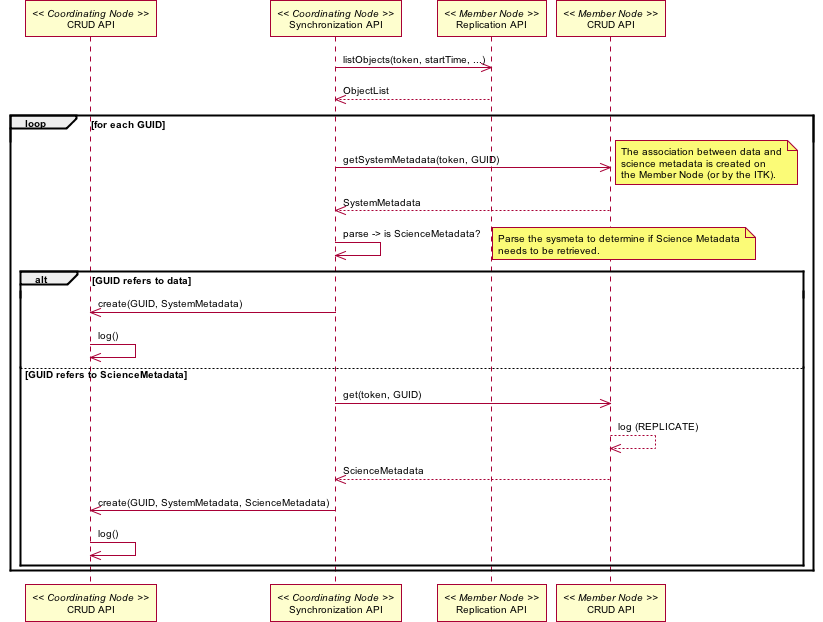

The diagram above was rendered by PlantUML. Its source (embedded in the PNG):
@startuml images/06_interaction.png
skinparam activityFontColor black
skinparam activityFontSize 10
skinparam activityFontName arial
skinparam activityArrowFontColor black
skinparam activityArrowFontSize 10
skinparam activityArrowFontName arial
skinparam classArrowFontColor black
skinparam classArrowFontSize 10
skinparam classArrowFontName arial
skinparam classAttributeFontColor black
skinparam classAttributeFontSize 10
skinparam classAttributeFontName arial
skinparam classFontColor black
skinparam classFontSize 10
skinparam classFontName arial
skinparam componentFontColor black
skinparam componentFontSize 10
skinparam componentFontName arial
skinparam componentArrowFontColor black
skinparam componentArrowFontSize 10
skinparam componentArrowFontName arial
skinparam noteFontColor black
skinparam noteFontSize 10
skinparam noteFontName arial
skinparam packageFontColor black
skinparam packageFontSize 10
skinparam packageFontName arial
skinparam sequenceActorFontColor black
skinparam sequenceActorFontSize 10
skinparam sequenceActorFontName arial
skinparam sequenceArrowFontColor black
skinparam sequenceArrowFontSize 10
skinparam sequenceArrowFontName arial
skinparam sequenceGroupingFontColor black
skinparam sequenceGroupingFontSize 10
skinparam sequenceGroupingFontName arial
skinparam sequenceGroupingHeaderFontColor black
skinparam sequenceGroupingHeaderFontSize 10
skinparam sequenceGroupingHeaderFontName arial
skinparam sequenceParticipantFontColor black
skinparam sequenceParticipantFontSize 10
skinparam sequenceParticipantFontName arial
skinparam sequenceTitleFontColor black
skinparam sequenceTitleFontSize 10
skinparam sequenceTitleFontName arial
skinparam titleFontColor black
skinparam titleFontSize 10
skinparam titleFontName arial
skinparam usecaseFontColor black
skinparam usecaseFontSize 10
skinparam usecaseFontName arial
skinparam usecaseActorFontColor black
skinparam usecaseActorFontSize 10
skinparam usecaseActorFontName arial
skinparam usecaseArrowFontColor black
skinparam usecaseArrowFontSize 10
skinparam usecaseArrowFontName arial
participant "CRUD API" as c_crud << Coordinating Node >>
participant "Synchronization API" as c_sync << Coordinating Node >>
participant "Replication API" as m_rep << Member Node >>
participant "CRUD API" as m_crud << Member Node >>
c_sync -> m_rep: listObjects(token, startTime, ...)
c_sync <-- m_rep: ObjectList
loop for each GUID
c_sync -> m_crud: getSystemMetadata(token, GUID)
note right
The association between data and
science metadata is created on
the Member Node (or by the ITK).
end note
c_sync <-- m_crud: SystemMetadata
c_sync -> c_sync: parse -> is ScienceMetadata?
note right
Parse the sysmeta to determine if Science Metadata
needs to be retrieved.
end note
alt GUID refers to data
c_sync -> c_crud: create(GUID, SystemMetadata)
c_crud -> c_crud: log()
else GUID refers to ScienceMetadata
c_sync -> m_crud: get(token, GUID)
m_crud --> m_crud: log (REPLICATE)
c_sync <-- m_crud: ScienceMetadata
c_sync -> c_crud: create(GUID, SystemMetadata, ScienceMetadata)
c_crud -> c_crud: log()
end
end
@enduml